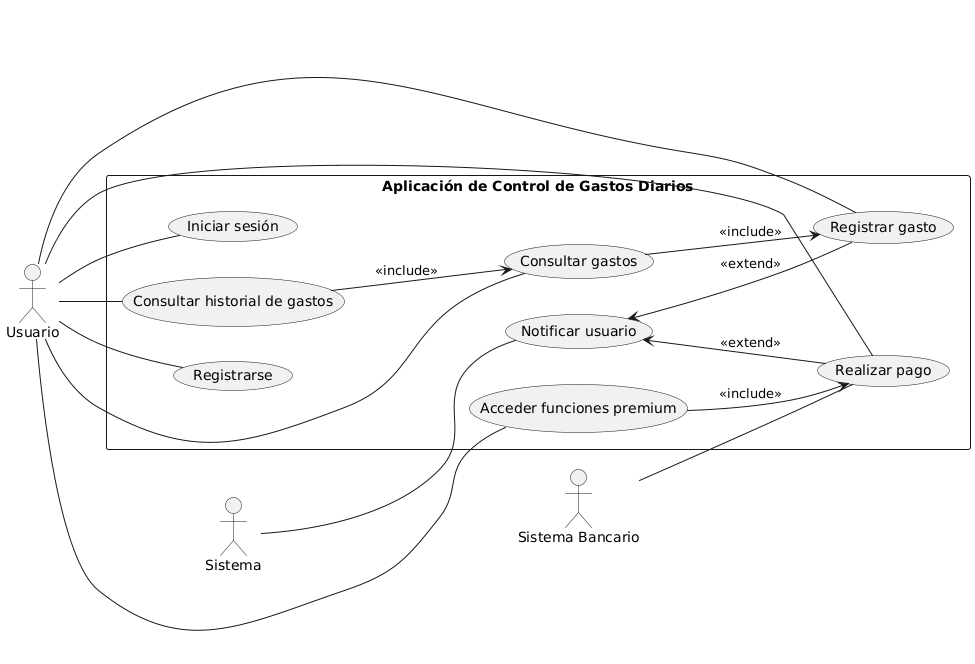

The diagram above was rendered by PlantUML. Its source (embedded in the PNG):
@startuml
left to right direction

actor "Usuario" as U
actor "Sistema" as SYS
actor "Sistema Bancario" as SB

rectangle "Aplicación de Control de Gastos Diarios" as ACGD {
  (Registrarse) as UC1
  (Iniciar sesión) as UC2
  (Registrar gasto) as UC3
  (Consultar gastos) as UC4
  (Consultar historial de gastos) as UC5
  (Realizar pago) as UC6
  (Acceder funciones premium) as UC7
  (Notificar usuario) as UC8

  UC4 --> UC3 : <<include>>
  UC5 --> UC4 : <<include>>
  UC7 --> UC6 : <<include>>

  UC8 <-- UC6 : <<extend>>
  UC8 <-- UC3 : <<extend>>
}

U -- UC1
U -- UC2
U -- UC3
U -- UC4
U -- UC5
U -- UC6
U -- UC7

SYS -- UC8
SB -- UC6
@enduml